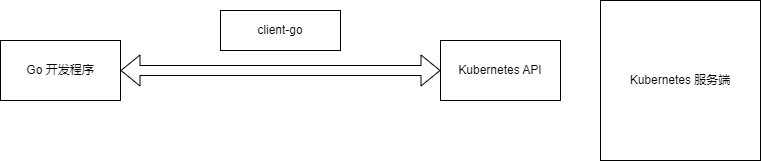

The diagram above was exported from draw.io. Its source (the exported page's mxGraphModel, read from the mxfile embedded in the PNG):
<mxGraphModel dx="1434" dy="750" grid="1" gridSize="10" guides="1" tooltips="1" connect="1" arrows="1" fold="1" page="1" pageScale="1" pageWidth="827" pageHeight="1169" math="0" shadow="0">
  <root>
    <mxCell id="0" />
    <mxCell id="1" parent="0" />
    <mxCell id="FWOmT-z8p4dQHwGkuvOv-1" value="Go 开发程序" style="rounded=0;whiteSpace=wrap;html=1;" vertex="1" parent="1">
      <mxGeometry x="40" y="200" width="120" height="60" as="geometry" />
    </mxCell>
    <mxCell id="FWOmT-z8p4dQHwGkuvOv-2" value="Kubernetes API" style="rounded=0;whiteSpace=wrap;html=1;" vertex="1" parent="1">
      <mxGeometry x="480" y="200" width="120" height="60" as="geometry" />
    </mxCell>
    <mxCell id="FWOmT-z8p4dQHwGkuvOv-4" value="" style="shape=flexArrow;endArrow=classic;startArrow=classic;html=1;rounded=0;entryX=0;entryY=0.5;entryDx=0;entryDy=0;exitX=1;exitY=0.5;exitDx=0;exitDy=0;" edge="1" parent="1" source="FWOmT-z8p4dQHwGkuvOv-1" target="FWOmT-z8p4dQHwGkuvOv-2">
      <mxGeometry width="100" height="100" relative="1" as="geometry">
        <mxPoint x="360" y="440" as="sourcePoint" />
        <mxPoint x="460" y="340" as="targetPoint" />
      </mxGeometry>
    </mxCell>
    <mxCell id="FWOmT-z8p4dQHwGkuvOv-5" value="Kubernetes 服务端" style="whiteSpace=wrap;html=1;aspect=fixed;" vertex="1" parent="1">
      <mxGeometry x="640" y="160" width="160" height="160" as="geometry" />
    </mxCell>
    <mxCell id="FWOmT-z8p4dQHwGkuvOv-6" value="client-go" style="rounded=0;whiteSpace=wrap;html=1;" vertex="1" parent="1">
      <mxGeometry x="260" y="170" width="120" height="40" as="geometry" />
    </mxCell>
  </root>
</mxGraphModel>